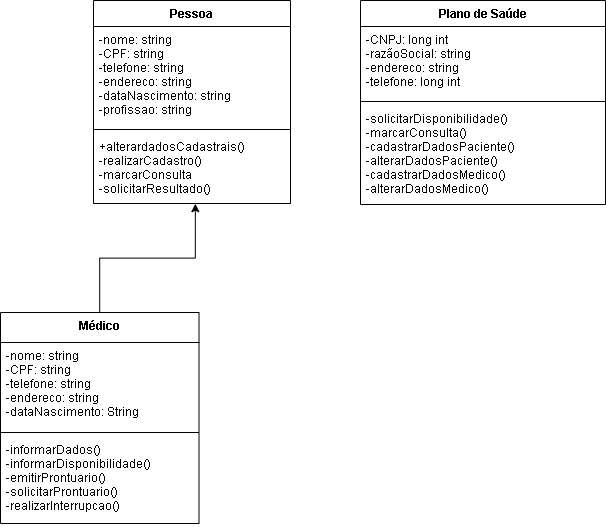

The diagram above was exported from draw.io. Its source (the exported page's mxGraphModel, read from the mxfile embedded in the PNG):
<mxGraphModel dx="2076" dy="1150" grid="0" gridSize="10" guides="1" tooltips="1" connect="1" arrows="1" fold="1" page="1" pageScale="1" pageWidth="1169" pageHeight="827" math="0" shadow="0">
  <root>
    <mxCell id="0" />
    <mxCell id="1" parent="0" />
    <mxCell id="0tI5AcjWIRlU0N5BRjpm-1" value="Pessoa" style="swimlane;fontStyle=1;align=center;verticalAlign=top;childLayout=stackLayout;horizontal=1;startSize=26;horizontalStack=0;resizeParent=1;resizeParentMax=0;resizeLast=0;collapsible=1;marginBottom=0;" vertex="1" parent="1">
      <mxGeometry x="393" y="152" width="197" height="203" as="geometry" />
    </mxCell>
    <mxCell id="0tI5AcjWIRlU0N5BRjpm-2" value="-nome: string&#10;-CPF: string&#10;-telefone: string&#10;-endereco: string&#10;-dataNascimento: string&#10;-profissao: string" style="text;strokeColor=none;fillColor=none;align=left;verticalAlign=top;spacingLeft=4;spacingRight=4;overflow=hidden;rotatable=0;points=[[0,0.5],[1,0.5]];portConstraint=eastwest;" vertex="1" parent="0tI5AcjWIRlU0N5BRjpm-1">
      <mxGeometry y="26" width="197" height="99" as="geometry" />
    </mxCell>
    <mxCell id="0tI5AcjWIRlU0N5BRjpm-3" value="" style="line;strokeWidth=1;fillColor=none;align=left;verticalAlign=middle;spacingTop=-1;spacingLeft=3;spacingRight=3;rotatable=0;labelPosition=right;points=[];portConstraint=eastwest;" vertex="1" parent="0tI5AcjWIRlU0N5BRjpm-1">
      <mxGeometry y="125" width="197" height="8" as="geometry" />
    </mxCell>
    <mxCell id="0tI5AcjWIRlU0N5BRjpm-4" value="+alterardadosCadastrais()&#10;-realizarCadastro()&#10;-marcarConsulta&#10;-solicitarResultado()" style="text;strokeColor=none;fillColor=none;align=left;verticalAlign=top;spacingLeft=4;spacingRight=4;overflow=hidden;rotatable=0;points=[[0,0.5],[1,0.5]];portConstraint=eastwest;" vertex="1" parent="0tI5AcjWIRlU0N5BRjpm-1">
      <mxGeometry y="133" width="197" height="70" as="geometry" />
    </mxCell>
    <mxCell id="0tI5AcjWIRlU0N5BRjpm-13" style="edgeStyle=orthogonalEdgeStyle;rounded=0;orthogonalLoop=1;jettySize=auto;html=1;entryX=0.517;entryY=1.003;entryDx=0;entryDy=0;entryPerimeter=0;" edge="1" parent="1" source="0tI5AcjWIRlU0N5BRjpm-5" target="0tI5AcjWIRlU0N5BRjpm-4">
      <mxGeometry relative="1" as="geometry">
        <mxPoint x="399.25" y="404.8000183105469" as="targetPoint" />
      </mxGeometry>
    </mxCell>
    <mxCell id="0tI5AcjWIRlU0N5BRjpm-5" value="Médico" style="swimlane;fontStyle=1;align=center;verticalAlign=top;childLayout=stackLayout;horizontal=1;startSize=30;horizontalStack=0;resizeParent=1;resizeParentMax=0;resizeLast=0;collapsible=1;marginBottom=0;" vertex="1" parent="1">
      <mxGeometry x="300" y="464" width="198.5" height="211" as="geometry" />
    </mxCell>
    <mxCell id="0tI5AcjWIRlU0N5BRjpm-6" value="-nome: string&#10;-CPF: string&#10;-telefone: string&#10;-endereco: string&#10;-dataNascimento: String" style="text;strokeColor=none;fillColor=none;align=left;verticalAlign=top;spacingLeft=4;spacingRight=4;overflow=hidden;rotatable=0;points=[[0,0.5],[1,0.5]];portConstraint=eastwest;" vertex="1" parent="0tI5AcjWIRlU0N5BRjpm-5">
      <mxGeometry y="30" width="198.5" height="86" as="geometry" />
    </mxCell>
    <mxCell id="0tI5AcjWIRlU0N5BRjpm-7" value="" style="line;strokeWidth=1;fillColor=none;align=left;verticalAlign=middle;spacingTop=-1;spacingLeft=3;spacingRight=3;rotatable=0;labelPosition=right;points=[];portConstraint=eastwest;" vertex="1" parent="0tI5AcjWIRlU0N5BRjpm-5">
      <mxGeometry y="116" width="198.5" height="8" as="geometry" />
    </mxCell>
    <mxCell id="0tI5AcjWIRlU0N5BRjpm-8" value="-informarDados()&#10;-informarDisponibilidade()&#10;-emitirProntuario()&#10;-solicitarProntuario()&#10;-realizarInterrupcao()" style="text;strokeColor=none;fillColor=none;align=left;verticalAlign=top;spacingLeft=4;spacingRight=4;overflow=hidden;rotatable=0;points=[[0,0.5],[1,0.5]];portConstraint=eastwest;" vertex="1" parent="0tI5AcjWIRlU0N5BRjpm-5">
      <mxGeometry y="124" width="198.5" height="87" as="geometry" />
    </mxCell>
    <mxCell id="0tI5AcjWIRlU0N5BRjpm-14" value="Plano de Saúde" style="swimlane;fontStyle=1;align=center;verticalAlign=top;childLayout=stackLayout;horizontal=1;startSize=26;horizontalStack=0;resizeParent=1;resizeParentMax=0;resizeLast=0;collapsible=1;marginBottom=0;" vertex="1" parent="1">
      <mxGeometry x="660" y="152" width="245" height="204" as="geometry" />
    </mxCell>
    <mxCell id="0tI5AcjWIRlU0N5BRjpm-15" value="-CNPJ: long int&#10;-razãoSocial: string&#10;-endereco: string&#10;-telefone: long int&#10;" style="text;strokeColor=none;fillColor=none;align=left;verticalAlign=top;spacingLeft=4;spacingRight=4;overflow=hidden;rotatable=0;points=[[0,0.5],[1,0.5]];portConstraint=eastwest;" vertex="1" parent="0tI5AcjWIRlU0N5BRjpm-14">
      <mxGeometry y="26" width="245" height="71" as="geometry" />
    </mxCell>
    <mxCell id="0tI5AcjWIRlU0N5BRjpm-16" value="" style="line;strokeWidth=1;fillColor=none;align=left;verticalAlign=middle;spacingTop=-1;spacingLeft=3;spacingRight=3;rotatable=0;labelPosition=right;points=[];portConstraint=eastwest;" vertex="1" parent="0tI5AcjWIRlU0N5BRjpm-14">
      <mxGeometry y="97" width="245" height="8" as="geometry" />
    </mxCell>
    <mxCell id="0tI5AcjWIRlU0N5BRjpm-17" value="-solicitarDisponibilidade()&#10;-marcarConsulta()&#10;-cadastrarDadosPaciente()&#10;-alterarDadosPaciente()&#10;-cadastrarDadosMedico()&#10;-alterarDadosMedico()" style="text;strokeColor=none;fillColor=none;align=left;verticalAlign=top;spacingLeft=4;spacingRight=4;overflow=hidden;rotatable=0;points=[[0,0.5],[1,0.5]];portConstraint=eastwest;" vertex="1" parent="0tI5AcjWIRlU0N5BRjpm-14">
      <mxGeometry y="105" width="245" height="99" as="geometry" />
    </mxCell>
  </root>
</mxGraphModel>